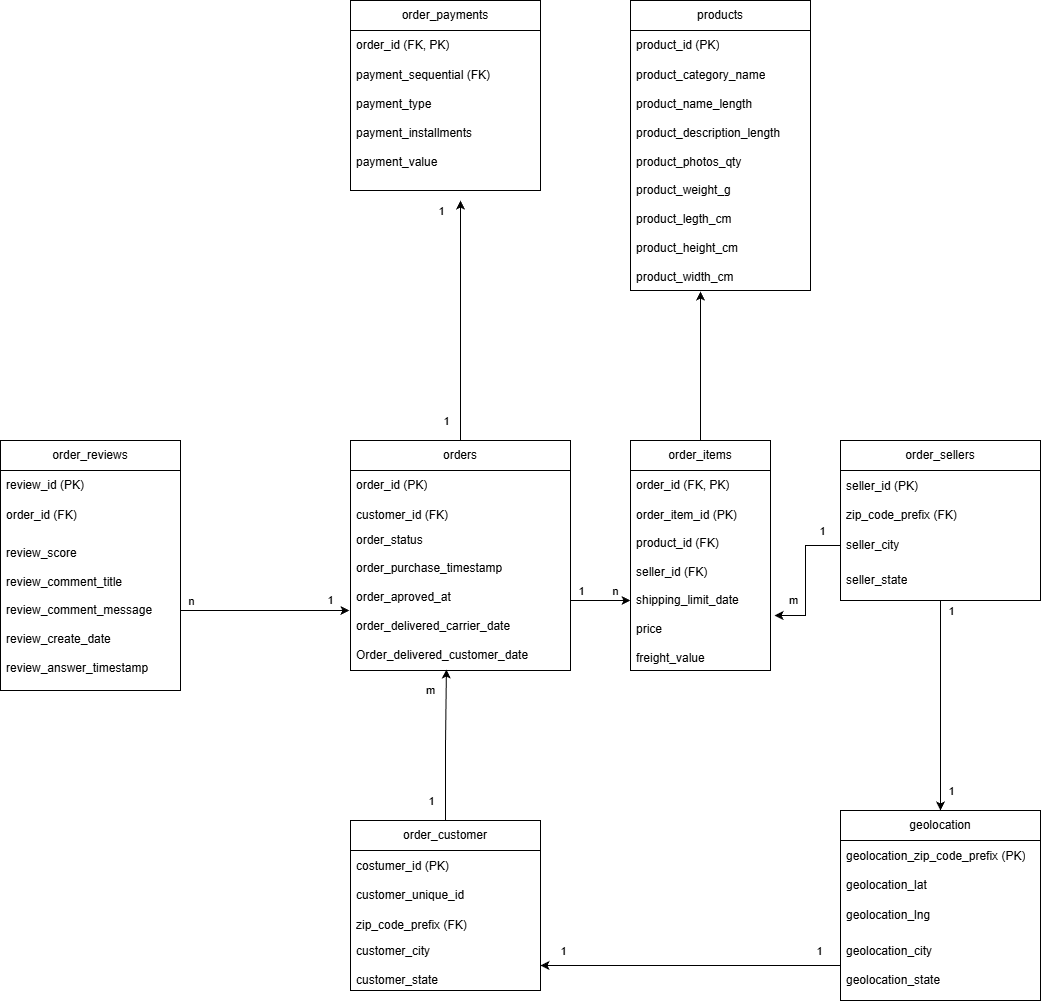

The diagram above was exported from draw.io. Its source (the exported page's mxGraphModel, read from the mxfile embedded in the PNG):
<mxGraphModel dx="2253" dy="1930" grid="1" gridSize="10" guides="1" tooltips="1" connect="1" arrows="1" fold="1" page="1" pageScale="1" pageWidth="827" pageHeight="1169" math="0" shadow="0">
  <root>
    <mxCell id="0" />
    <mxCell id="1" parent="0" />
    <mxCell id="mTAeR2MjvNxjgbI91iPf-1" parent="1" style="swimlane;fontStyle=0;childLayout=stackLayout;horizontal=1;startSize=30;horizontalStack=0;resizeParent=1;resizeParentMax=0;resizeLast=0;collapsible=1;marginBottom=0;whiteSpace=wrap;html=1;" value="order_customer" vertex="1">
      <mxGeometry height="170" width="190" x="120" y="560" as="geometry" />
    </mxCell>
    <mxCell id="mTAeR2MjvNxjgbI91iPf-2" parent="mTAeR2MjvNxjgbI91iPf-1" style="text;strokeColor=none;fillColor=none;align=left;verticalAlign=middle;spacingLeft=4;spacingRight=4;overflow=hidden;points=[[0,0.5],[1,0.5]];portConstraint=eastwest;rotatable=0;whiteSpace=wrap;html=1;" value="&lt;div&gt;&lt;span style=&quot;text-align: center;&quot;&gt;costumer_id (PK)&lt;/span&gt;&lt;/div&gt;&lt;div&gt;&lt;br&gt;&lt;/div&gt;customer_unique_id" vertex="1">
      <mxGeometry height="60" width="190" y="30" as="geometry" />
    </mxCell>
    <mxCell id="mTAeR2MjvNxjgbI91iPf-3" parent="mTAeR2MjvNxjgbI91iPf-1" style="text;strokeColor=none;fillColor=none;align=left;verticalAlign=middle;spacingLeft=4;spacingRight=4;overflow=hidden;points=[[0,0.5],[1,0.5]];portConstraint=eastwest;rotatable=0;whiteSpace=wrap;html=1;" value="zip_code_prefix (FK)" vertex="1">
      <mxGeometry height="30" width="190" y="90" as="geometry" />
    </mxCell>
    <mxCell id="mTAeR2MjvNxjgbI91iPf-4" parent="mTAeR2MjvNxjgbI91iPf-1" style="text;strokeColor=none;fillColor=none;align=left;verticalAlign=middle;spacingLeft=4;spacingRight=4;overflow=hidden;points=[[0,0.5],[1,0.5]];portConstraint=eastwest;rotatable=0;whiteSpace=wrap;html=1;" value="customer_city&lt;br&gt;&lt;br&gt;&lt;div&gt;customer_state&lt;/div&gt;" vertex="1">
      <mxGeometry height="50" width="190" y="120" as="geometry" />
    </mxCell>
    <mxCell id="mTAeR2MjvNxjgbI91iPf-5" parent="1" style="swimlane;fontStyle=0;childLayout=stackLayout;horizontal=1;startSize=30;horizontalStack=0;resizeParent=1;resizeParentMax=0;resizeLast=0;collapsible=1;marginBottom=0;whiteSpace=wrap;html=1;" value="geolocation" vertex="1">
      <mxGeometry height="190" width="200" x="610" y="550" as="geometry" />
    </mxCell>
    <mxCell id="mTAeR2MjvNxjgbI91iPf-6" parent="mTAeR2MjvNxjgbI91iPf-5" style="text;strokeColor=none;fillColor=none;align=left;verticalAlign=middle;spacingLeft=4;spacingRight=4;overflow=hidden;points=[[0,0.5],[1,0.5]];portConstraint=eastwest;rotatable=0;whiteSpace=wrap;html=1;" value="&lt;div&gt;&lt;span style=&quot;text-align: center;&quot;&gt;geolocation_zip_code_prefix (PK)&lt;/span&gt;&lt;/div&gt;&lt;div&gt;&lt;br&gt;&lt;/div&gt;geolocation_lat" vertex="1">
      <mxGeometry height="60" width="200" y="30" as="geometry" />
    </mxCell>
    <mxCell id="mTAeR2MjvNxjgbI91iPf-7" parent="mTAeR2MjvNxjgbI91iPf-5" style="text;strokeColor=none;fillColor=none;align=left;verticalAlign=middle;spacingLeft=4;spacingRight=4;overflow=hidden;points=[[0,0.5],[1,0.5]];portConstraint=eastwest;rotatable=0;whiteSpace=wrap;html=1;" value="geolocation_lng" vertex="1">
      <mxGeometry height="30" width="200" y="90" as="geometry" />
    </mxCell>
    <mxCell id="mTAeR2MjvNxjgbI91iPf-8" parent="mTAeR2MjvNxjgbI91iPf-5" style="text;strokeColor=none;fillColor=none;align=left;verticalAlign=middle;spacingLeft=4;spacingRight=4;overflow=hidden;points=[[0,0.5],[1,0.5]];portConstraint=eastwest;rotatable=0;whiteSpace=wrap;html=1;" value="geolocation_city&lt;br&gt;&lt;br&gt;geolocation_state" vertex="1">
      <mxGeometry height="70" width="200" y="120" as="geometry" />
    </mxCell>
    <mxCell id="EIfsHFXGDJfMD8dOBv5a-23" edge="1" parent="1" source="mTAeR2MjvNxjgbI91iPf-10" style="edgeStyle=orthogonalEdgeStyle;rounded=0;orthogonalLoop=1;jettySize=auto;html=1;entryX=0.5;entryY=0;entryDx=0;entryDy=0;" target="mTAeR2MjvNxjgbI91iPf-5">
      <mxGeometry relative="1" as="geometry" />
    </mxCell>
    <mxCell id="EIfsHFXGDJfMD8dOBv5a-24" connectable="0" parent="EIfsHFXGDJfMD8dOBv5a-23" style="edgeLabel;html=1;align=center;verticalAlign=middle;resizable=0;points=[];" value="1" vertex="1">
      <mxGeometry relative="1" x="-0.7238" y="1" as="geometry">
        <mxPoint x="9" y="-19" as="offset" />
      </mxGeometry>
    </mxCell>
    <mxCell id="EIfsHFXGDJfMD8dOBv5a-25" connectable="0" parent="EIfsHFXGDJfMD8dOBv5a-23" style="edgeLabel;html=1;align=center;verticalAlign=middle;resizable=0;points=[];" value="1" vertex="1">
      <mxGeometry relative="1" x="0.7238" y="1" as="geometry">
        <mxPoint x="9" y="9" as="offset" />
      </mxGeometry>
    </mxCell>
    <mxCell id="mTAeR2MjvNxjgbI91iPf-10" parent="1" style="swimlane;fontStyle=0;childLayout=stackLayout;horizontal=1;startSize=30;horizontalStack=0;resizeParent=1;resizeParentMax=0;resizeLast=0;collapsible=1;marginBottom=0;whiteSpace=wrap;html=1;" value="order_sellers" vertex="1">
      <mxGeometry height="160" width="200" x="610" y="180" as="geometry" />
    </mxCell>
    <mxCell id="mTAeR2MjvNxjgbI91iPf-11" parent="mTAeR2MjvNxjgbI91iPf-10" style="text;strokeColor=none;fillColor=none;align=left;verticalAlign=middle;spacingLeft=4;spacingRight=4;overflow=hidden;points=[[0,0.5],[1,0.5]];portConstraint=eastwest;rotatable=0;whiteSpace=wrap;html=1;" value="&lt;div&gt;&lt;span style=&quot;text-align: center;&quot;&gt;seller_id (PK)&lt;/span&gt;&lt;/div&gt;&lt;div&gt;&lt;br&gt;&lt;/div&gt;zip_code_prefix (FK)" vertex="1">
      <mxGeometry height="60" width="200" y="30" as="geometry" />
    </mxCell>
    <mxCell id="mTAeR2MjvNxjgbI91iPf-12" parent="mTAeR2MjvNxjgbI91iPf-10" style="text;strokeColor=none;fillColor=none;align=left;verticalAlign=middle;spacingLeft=4;spacingRight=4;overflow=hidden;points=[[0,0.5],[1,0.5]];portConstraint=eastwest;rotatable=0;whiteSpace=wrap;html=1;" value="seller_city" vertex="1">
      <mxGeometry height="30" width="200" y="90" as="geometry" />
    </mxCell>
    <mxCell id="mTAeR2MjvNxjgbI91iPf-13" parent="mTAeR2MjvNxjgbI91iPf-10" style="text;strokeColor=none;fillColor=none;align=left;verticalAlign=middle;spacingLeft=4;spacingRight=4;overflow=hidden;points=[[0,0.5],[1,0.5]];portConstraint=eastwest;rotatable=0;whiteSpace=wrap;html=1;" value="&lt;div&gt;seller_state&lt;/div&gt;" vertex="1">
      <mxGeometry height="40" width="200" y="120" as="geometry" />
    </mxCell>
    <mxCell id="mTAeR2MjvNxjgbI91iPf-14" parent="1" style="swimlane;fontStyle=0;childLayout=stackLayout;horizontal=1;startSize=30;horizontalStack=0;resizeParent=1;resizeParentMax=0;resizeLast=0;collapsible=1;marginBottom=0;whiteSpace=wrap;html=1;" value="order_items" vertex="1">
      <mxGeometry height="230" width="140" x="400" y="180" as="geometry" />
    </mxCell>
    <mxCell id="mTAeR2MjvNxjgbI91iPf-15" parent="mTAeR2MjvNxjgbI91iPf-14" style="text;strokeColor=none;fillColor=none;align=left;verticalAlign=middle;spacingLeft=4;spacingRight=4;overflow=hidden;points=[[0,0.5],[1,0.5]];portConstraint=eastwest;rotatable=0;whiteSpace=wrap;html=1;" value="order_id (FK, PK)" vertex="1">
      <mxGeometry height="30" width="140" y="30" as="geometry" />
    </mxCell>
    <mxCell id="mTAeR2MjvNxjgbI91iPf-16" parent="mTAeR2MjvNxjgbI91iPf-14" style="text;strokeColor=none;fillColor=none;align=left;verticalAlign=middle;spacingLeft=4;spacingRight=4;overflow=hidden;points=[[0,0.5],[1,0.5]];portConstraint=eastwest;rotatable=0;whiteSpace=wrap;html=1;" value="order_item_id (PK)" vertex="1">
      <mxGeometry height="30" width="140" y="60" as="geometry" />
    </mxCell>
    <mxCell id="mTAeR2MjvNxjgbI91iPf-17" parent="mTAeR2MjvNxjgbI91iPf-14" style="text;strokeColor=none;fillColor=none;align=left;verticalAlign=middle;spacingLeft=4;spacingRight=4;overflow=hidden;points=[[0,0.5],[1,0.5]];portConstraint=eastwest;rotatable=0;whiteSpace=wrap;html=1;" value="product_id (FK)&lt;br&gt;&lt;br&gt;seller_id (FK)&lt;br&gt;&lt;br&gt;shipping_limit_date&lt;br&gt;&lt;br&gt;price&lt;br&gt;&lt;br&gt;freight_value" vertex="1">
      <mxGeometry height="140" width="140" y="90" as="geometry" />
    </mxCell>
    <mxCell id="EIfsHFXGDJfMD8dOBv5a-8" edge="1" parent="1" source="mTAeR2MjvNxjgbI91iPf-22" style="edgeStyle=orthogonalEdgeStyle;rounded=0;orthogonalLoop=1;jettySize=auto;html=1;">
      <mxGeometry relative="1" as="geometry">
        <mxPoint x="230" y="-60" as="targetPoint" />
      </mxGeometry>
    </mxCell>
    <mxCell id="EIfsHFXGDJfMD8dOBv5a-9" connectable="0" parent="EIfsHFXGDJfMD8dOBv5a-8" style="edgeLabel;html=1;align=center;verticalAlign=middle;resizable=0;points=[];" value="1" vertex="1">
      <mxGeometry relative="1" x="-0.575" as="geometry">
        <mxPoint x="-15" y="31" as="offset" />
      </mxGeometry>
    </mxCell>
    <mxCell id="EIfsHFXGDJfMD8dOBv5a-10" connectable="0" parent="EIfsHFXGDJfMD8dOBv5a-8" style="edgeLabel;html=1;align=center;verticalAlign=middle;resizable=0;points=[];" value="1" vertex="1">
      <mxGeometry relative="1" x="0.8083" as="geometry">
        <mxPoint x="-20" y="-13" as="offset" />
      </mxGeometry>
    </mxCell>
    <mxCell id="mTAeR2MjvNxjgbI91iPf-22" parent="1" style="swimlane;fontStyle=0;childLayout=stackLayout;horizontal=1;startSize=30;horizontalStack=0;resizeParent=1;resizeParentMax=0;resizeLast=0;collapsible=1;marginBottom=0;whiteSpace=wrap;html=1;" value="orders" vertex="1">
      <mxGeometry height="230" width="220" x="120" y="180" as="geometry" />
    </mxCell>
    <mxCell id="mTAeR2MjvNxjgbI91iPf-23" parent="mTAeR2MjvNxjgbI91iPf-22" style="text;strokeColor=none;fillColor=none;align=left;verticalAlign=middle;spacingLeft=4;spacingRight=4;overflow=hidden;points=[[0,0.5],[1,0.5]];portConstraint=eastwest;rotatable=0;whiteSpace=wrap;html=1;" value="order_id (PK)" vertex="1">
      <mxGeometry height="30" width="220" y="30" as="geometry" />
    </mxCell>
    <mxCell id="mTAeR2MjvNxjgbI91iPf-24" parent="mTAeR2MjvNxjgbI91iPf-22" style="text;strokeColor=none;fillColor=none;align=left;verticalAlign=middle;spacingLeft=4;spacingRight=4;overflow=hidden;points=[[0,0.5],[1,0.5]];portConstraint=eastwest;rotatable=0;whiteSpace=wrap;html=1;" value="customer_id (FK)" vertex="1">
      <mxGeometry height="30" width="220" y="60" as="geometry" />
    </mxCell>
    <mxCell id="mTAeR2MjvNxjgbI91iPf-25" parent="mTAeR2MjvNxjgbI91iPf-22" style="text;strokeColor=none;fillColor=none;align=left;verticalAlign=middle;spacingLeft=4;spacingRight=4;overflow=hidden;points=[[0,0.5],[1,0.5]];portConstraint=eastwest;rotatable=0;whiteSpace=wrap;html=1;" value="order_status&lt;br&gt;&lt;br&gt;order_purchase_timestamp&lt;br&gt;&lt;br&gt;order_aproved_at&lt;br&gt;&lt;br&gt;order_delivered_carrier_date&lt;br&gt;&lt;br&gt;Order_delivered_customer_date&lt;br&gt;&lt;br&gt;order_estimated_delivery_date" vertex="1">
      <mxGeometry height="140" width="220" y="90" as="geometry" />
    </mxCell>
    <mxCell id="mTAeR2MjvNxjgbI91iPf-26" parent="1" style="swimlane;fontStyle=0;childLayout=stackLayout;horizontal=1;startSize=30;horizontalStack=0;resizeParent=1;resizeParentMax=0;resizeLast=0;collapsible=1;marginBottom=0;whiteSpace=wrap;html=1;" value="order_reviews" vertex="1">
      <mxGeometry height="250" width="180" x="-230" y="180" as="geometry" />
    </mxCell>
    <mxCell id="mTAeR2MjvNxjgbI91iPf-27" parent="mTAeR2MjvNxjgbI91iPf-26" style="text;strokeColor=none;fillColor=none;align=left;verticalAlign=middle;spacingLeft=4;spacingRight=4;overflow=hidden;points=[[0,0.5],[1,0.5]];portConstraint=eastwest;rotatable=0;whiteSpace=wrap;html=1;" value="review_id (PK)" vertex="1">
      <mxGeometry height="30" width="180" y="30" as="geometry" />
    </mxCell>
    <mxCell id="mTAeR2MjvNxjgbI91iPf-28" parent="mTAeR2MjvNxjgbI91iPf-26" style="text;strokeColor=none;fillColor=none;align=left;verticalAlign=middle;spacingLeft=4;spacingRight=4;overflow=hidden;points=[[0,0.5],[1,0.5]];portConstraint=eastwest;rotatable=0;whiteSpace=wrap;html=1;" value="order_id (FK)" vertex="1">
      <mxGeometry height="30" width="180" y="60" as="geometry" />
    </mxCell>
    <mxCell id="mTAeR2MjvNxjgbI91iPf-29" parent="mTAeR2MjvNxjgbI91iPf-26" style="text;strokeColor=none;fillColor=none;align=left;verticalAlign=middle;spacingLeft=4;spacingRight=4;overflow=hidden;points=[[0,0.5],[1,0.5]];portConstraint=eastwest;rotatable=0;whiteSpace=wrap;html=1;" value="review_score&lt;br&gt;&lt;br&gt;review_comment_title&lt;br&gt;&lt;br&gt;review_comment_message&lt;br&gt;&lt;br&gt;review_create_date&lt;br&gt;&lt;br&gt;review_answer_timestamp" vertex="1">
      <mxGeometry height="160" width="180" y="90" as="geometry" />
    </mxCell>
    <mxCell id="mTAeR2MjvNxjgbI91iPf-30" parent="1" style="swimlane;fontStyle=0;childLayout=stackLayout;horizontal=1;startSize=30;horizontalStack=0;resizeParent=1;resizeParentMax=0;resizeLast=0;collapsible=1;marginBottom=0;whiteSpace=wrap;html=1;" value="order_payments" vertex="1">
      <mxGeometry height="190" width="190" x="120" y="-260" as="geometry" />
    </mxCell>
    <mxCell id="mTAeR2MjvNxjgbI91iPf-31" parent="mTAeR2MjvNxjgbI91iPf-30" style="text;strokeColor=none;fillColor=none;align=left;verticalAlign=middle;spacingLeft=4;spacingRight=4;overflow=hidden;points=[[0,0.5],[1,0.5]];portConstraint=eastwest;rotatable=0;whiteSpace=wrap;html=1;" value="order_id (FK, PK)" vertex="1">
      <mxGeometry height="30" width="190" y="30" as="geometry" />
    </mxCell>
    <mxCell id="mTAeR2MjvNxjgbI91iPf-32" parent="mTAeR2MjvNxjgbI91iPf-30" style="text;strokeColor=none;fillColor=none;align=left;verticalAlign=middle;spacingLeft=4;spacingRight=4;overflow=hidden;points=[[0,0.5],[1,0.5]];portConstraint=eastwest;rotatable=0;whiteSpace=wrap;html=1;" value="payment_sequential (FK)" vertex="1">
      <mxGeometry height="30" width="190" y="60" as="geometry" />
    </mxCell>
    <mxCell id="mTAeR2MjvNxjgbI91iPf-33" parent="mTAeR2MjvNxjgbI91iPf-30" style="text;strokeColor=none;fillColor=none;align=left;verticalAlign=middle;spacingLeft=4;spacingRight=4;overflow=hidden;points=[[0,0.5],[1,0.5]];portConstraint=eastwest;rotatable=0;whiteSpace=wrap;html=1;" value="payment_type&lt;br&gt;&lt;br&gt;payment_installments&lt;br&gt;&lt;br&gt;payment_value&lt;br&gt;&lt;div&gt;&lt;br&gt;&lt;/div&gt;" vertex="1">
      <mxGeometry height="100" width="190" y="90" as="geometry" />
    </mxCell>
    <mxCell id="EIfsHFXGDJfMD8dOBv5a-1" parent="1" style="swimlane;fontStyle=0;childLayout=stackLayout;horizontal=1;startSize=30;horizontalStack=0;resizeParent=1;resizeParentMax=0;resizeLast=0;collapsible=1;marginBottom=0;whiteSpace=wrap;html=1;" value="products" vertex="1">
      <mxGeometry height="290" width="180" x="400" y="-260" as="geometry" />
    </mxCell>
    <mxCell id="EIfsHFXGDJfMD8dOBv5a-2" parent="EIfsHFXGDJfMD8dOBv5a-1" style="text;strokeColor=none;fillColor=none;align=left;verticalAlign=middle;spacingLeft=4;spacingRight=4;overflow=hidden;points=[[0,0.5],[1,0.5]];portConstraint=eastwest;rotatable=0;whiteSpace=wrap;html=1;" value="product_id (PK)" vertex="1">
      <mxGeometry height="30" width="180" y="30" as="geometry" />
    </mxCell>
    <mxCell id="EIfsHFXGDJfMD8dOBv5a-3" parent="EIfsHFXGDJfMD8dOBv5a-1" style="text;strokeColor=none;fillColor=none;align=left;verticalAlign=middle;spacingLeft=4;spacingRight=4;overflow=hidden;points=[[0,0.5],[1,0.5]];portConstraint=eastwest;rotatable=0;whiteSpace=wrap;html=1;" value="product_category_name" vertex="1">
      <mxGeometry height="30" width="180" y="60" as="geometry" />
    </mxCell>
    <mxCell id="EIfsHFXGDJfMD8dOBv5a-4" parent="EIfsHFXGDJfMD8dOBv5a-1" style="text;strokeColor=none;fillColor=none;align=left;verticalAlign=middle;spacingLeft=4;spacingRight=4;overflow=hidden;points=[[0,0.5],[1,0.5]];portConstraint=eastwest;rotatable=0;whiteSpace=wrap;html=1;" value="product_name_length&lt;br&gt;&lt;br&gt;product_description_length&lt;br&gt;&lt;br&gt;product_photos_qty&lt;br&gt;&lt;br&gt;product_weight_g&lt;br&gt;&lt;br&gt;product_legth_cm&lt;br&gt;&lt;br&gt;product_height_cm&lt;br&gt;&lt;br&gt;&lt;div&gt;product_width_cm&lt;/div&gt;" vertex="1">
      <mxGeometry height="200" width="180" y="90" as="geometry" />
    </mxCell>
    <mxCell id="EIfsHFXGDJfMD8dOBv5a-5" edge="1" parent="1" source="mTAeR2MjvNxjgbI91iPf-29" style="edgeStyle=orthogonalEdgeStyle;rounded=0;orthogonalLoop=1;jettySize=auto;html=1;entryX=-0.005;entryY=0.571;entryDx=0;entryDy=0;entryPerimeter=0;" target="mTAeR2MjvNxjgbI91iPf-25">
      <mxGeometry relative="1" as="geometry" />
    </mxCell>
    <mxCell id="EIfsHFXGDJfMD8dOBv5a-6" connectable="0" parent="EIfsHFXGDJfMD8dOBv5a-5" style="edgeLabel;html=1;align=center;verticalAlign=middle;resizable=0;points=[];" value="n" vertex="1">
      <mxGeometry relative="1" x="-0.3964" y="3" as="geometry">
        <mxPoint x="-41" y="-7" as="offset" />
      </mxGeometry>
    </mxCell>
    <mxCell id="EIfsHFXGDJfMD8dOBv5a-7" connectable="0" parent="EIfsHFXGDJfMD8dOBv5a-5" style="edgeLabel;html=1;align=center;verticalAlign=middle;resizable=0;points=[];" value="1" vertex="1">
      <mxGeometry relative="1" x="0.487" y="3" as="geometry">
        <mxPoint x="24" y="-7" as="offset" />
      </mxGeometry>
    </mxCell>
    <mxCell id="EIfsHFXGDJfMD8dOBv5a-11" edge="1" parent="1" source="mTAeR2MjvNxjgbI91iPf-1" style="edgeStyle=orthogonalEdgeStyle;rounded=0;orthogonalLoop=1;jettySize=auto;html=1;entryX=0.436;entryY=0.993;entryDx=0;entryDy=0;entryPerimeter=0;" target="mTAeR2MjvNxjgbI91iPf-25">
      <mxGeometry relative="1" as="geometry" />
    </mxCell>
    <mxCell id="EIfsHFXGDJfMD8dOBv5a-13" connectable="0" parent="EIfsHFXGDJfMD8dOBv5a-11" style="edgeLabel;html=1;align=center;verticalAlign=middle;resizable=0;points=[];" value="m" vertex="1">
      <mxGeometry relative="1" x="0.6447" y="-1" as="geometry">
        <mxPoint x="-17" y="-6" as="offset" />
      </mxGeometry>
    </mxCell>
    <mxCell id="EIfsHFXGDJfMD8dOBv5a-14" connectable="0" parent="EIfsHFXGDJfMD8dOBv5a-11" style="edgeLabel;html=1;align=center;verticalAlign=middle;resizable=0;points=[];" value="1" vertex="1">
      <mxGeometry relative="1" x="-0.8156" y="1" as="geometry">
        <mxPoint x="-14" y="-6" as="offset" />
      </mxGeometry>
    </mxCell>
    <mxCell id="EIfsHFXGDJfMD8dOBv5a-15" edge="1" parent="1" source="mTAeR2MjvNxjgbI91iPf-25" style="edgeStyle=orthogonalEdgeStyle;rounded=0;orthogonalLoop=1;jettySize=auto;html=1;entryX=0;entryY=0.5;entryDx=0;entryDy=0;" target="mTAeR2MjvNxjgbI91iPf-17">
      <mxGeometry relative="1" as="geometry" />
    </mxCell>
    <mxCell id="EIfsHFXGDJfMD8dOBv5a-16" connectable="0" parent="EIfsHFXGDJfMD8dOBv5a-15" style="edgeLabel;html=1;align=center;verticalAlign=middle;resizable=0;points=[];" value="1" vertex="1">
      <mxGeometry relative="1" x="-0.2333" y="3" as="geometry">
        <mxPoint x="-13" y="-7" as="offset" />
      </mxGeometry>
    </mxCell>
    <mxCell id="EIfsHFXGDJfMD8dOBv5a-17" connectable="0" parent="EIfsHFXGDJfMD8dOBv5a-15" style="edgeLabel;html=1;align=center;verticalAlign=middle;resizable=0;points=[];" value="n" vertex="1">
      <mxGeometry relative="1" x="0.4667" y="2" as="geometry">
        <mxPoint y="-8" as="offset" />
      </mxGeometry>
    </mxCell>
    <mxCell id="EIfsHFXGDJfMD8dOBv5a-20" edge="1" parent="1" source="mTAeR2MjvNxjgbI91iPf-12" style="edgeStyle=orthogonalEdgeStyle;rounded=0;orthogonalLoop=1;jettySize=auto;html=1;entryX=1.029;entryY=0.607;entryDx=0;entryDy=0;entryPerimeter=0;" target="mTAeR2MjvNxjgbI91iPf-17">
      <mxGeometry relative="1" as="geometry" />
    </mxCell>
    <mxCell id="EIfsHFXGDJfMD8dOBv5a-21" connectable="0" parent="EIfsHFXGDJfMD8dOBv5a-20" style="edgeLabel;html=1;align=center;verticalAlign=middle;resizable=0;points=[];" value="1" vertex="1">
      <mxGeometry relative="1" x="-0.7205" y="2" as="geometry">
        <mxPoint y="-17" as="offset" />
      </mxGeometry>
    </mxCell>
    <mxCell id="EIfsHFXGDJfMD8dOBv5a-22" connectable="0" parent="EIfsHFXGDJfMD8dOBv5a-20" style="edgeLabel;html=1;align=center;verticalAlign=middle;resizable=0;points=[];" value="m" vertex="1">
      <mxGeometry relative="1" x="0.7361" y="-2" as="geometry">
        <mxPoint y="-13" as="offset" />
      </mxGeometry>
    </mxCell>
    <mxCell id="EIfsHFXGDJfMD8dOBv5a-26" edge="1" parent="1" source="mTAeR2MjvNxjgbI91iPf-8" style="edgeStyle=orthogonalEdgeStyle;rounded=0;orthogonalLoop=1;jettySize=auto;html=1;" target="mTAeR2MjvNxjgbI91iPf-4">
      <mxGeometry relative="1" as="geometry" />
    </mxCell>
    <mxCell id="EIfsHFXGDJfMD8dOBv5a-27" connectable="0" parent="EIfsHFXGDJfMD8dOBv5a-26" style="edgeLabel;html=1;align=center;verticalAlign=middle;resizable=0;points=[];" value="1" vertex="1">
      <mxGeometry relative="1" x="0.8533" y="2" as="geometry">
        <mxPoint y="-17" as="offset" />
      </mxGeometry>
    </mxCell>
    <mxCell id="EIfsHFXGDJfMD8dOBv5a-28" connectable="0" parent="EIfsHFXGDJfMD8dOBv5a-26" style="edgeLabel;html=1;align=center;verticalAlign=middle;resizable=0;points=[];" value="1" vertex="1">
      <mxGeometry relative="1" x="-0.8533" y="-4" as="geometry">
        <mxPoint y="-11" as="offset" />
      </mxGeometry>
    </mxCell>
    <mxCell id="gf20JqMYz0Z_0W2AFbQa-1" edge="1" parent="1" source="mTAeR2MjvNxjgbI91iPf-14" style="edgeStyle=orthogonalEdgeStyle;rounded=0;orthogonalLoop=1;jettySize=auto;html=1;entryX=0.389;entryY=1.005;entryDx=0;entryDy=0;entryPerimeter=0;" target="EIfsHFXGDJfMD8dOBv5a-4">
      <mxGeometry relative="1" as="geometry" />
    </mxCell>
  </root>
</mxGraphModel>